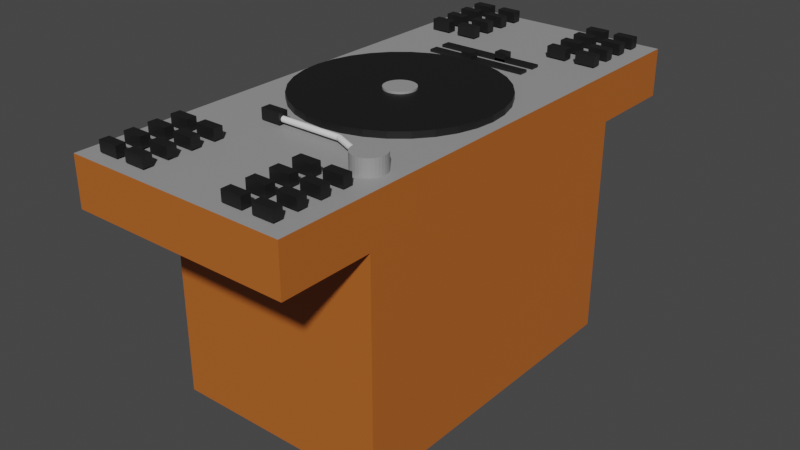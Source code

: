 # Source: DJ_Table.blend  (saved by Blender 3.1.7; exported with 4.5.12 LTS)
import bpy
from mathutils import Matrix  # noqa: F401  (used for matrix-valued properties, if any)

bpy.ops.wm.read_factory_settings(use_empty=True)
scene = bpy.context.scene
scene.name = 'Scene'

# ---- collections
col_collection = bpy.data.collections.new('Collection'); scene.collection.children.link(col_collection)

# ---- materials (node trees are filled in below, after node groups)
mat_material_001 = bpy.data.materials.new('Material.001')
mat_material_001.use_transparent_shadow = False
mat_material_002 = bpy.data.materials.new('Material.002')
mat_material_002.use_transparent_shadow = False
mat_material_004 = bpy.data.materials.new('Material.004')
mat_material_004.use_transparent_shadow = False
mat_material_003 = bpy.data.materials.new('Material.003')
mat_material_003.use_transparent_shadow = False
mat_material_005 = bpy.data.materials.new('Material.005')
mat_material_005.use_transparent_shadow = False

# ---- material node trees
mat_material_001.use_nodes = True; mat_material_001.node_tree.nodes.clear()
_N = mat_material_001.node_tree.nodes; _L = mat_material_001.node_tree.links
n0 = _N.new('ShaderNodeBsdfPrincipled'); n0.name = 'Principled BSDF'; n0.location = (10, 300)
n0.distribution = 'GGX'
n0.subsurface_method = 'RANDOM_WALK_SKIN'
n0.inputs[0].default_value = (0.4793, 0.1274, 0.01938, 1.0)
n0.inputs[3].default_value = 1.45
n0.inputs[27].default_value = (0.0, 0.0, 0.0, 1.0)
n0.inputs[28].default_value = 1.0
n1 = _N.new('ShaderNodeOutputMaterial'); n1.name = 'Material Output'; n1.location = (300, 300)
_L.new(n0.outputs[0], n1.inputs[0])
n1.is_active_output = True
mat_material_002.use_nodes = True; mat_material_002.node_tree.nodes.clear()
_N = mat_material_002.node_tree.nodes; _L = mat_material_002.node_tree.links
n0 = _N.new('ShaderNodeBsdfPrincipled'); n0.name = 'Principled BSDF'; n0.location = (10, 300)
n0.distribution = 'GGX'
n0.subsurface_method = 'RANDOM_WALK_SKIN'
n0.inputs[0].default_value = (0.3185, 0.3185, 0.3185, 1.0)
n0.inputs[3].default_value = 1.45
n0.inputs[27].default_value = (0.0, 0.0, 0.0, 1.0)
n0.inputs[28].default_value = 1.0
n1 = _N.new('ShaderNodeOutputMaterial'); n1.name = 'Material Output'; n1.location = (300, 300)
_L.new(n0.outputs[0], n1.inputs[0])
n1.is_active_output = True
mat_material_004.use_nodes = True; mat_material_004.node_tree.nodes.clear()
_N = mat_material_004.node_tree.nodes; _L = mat_material_004.node_tree.links
n0 = _N.new('ShaderNodeBsdfPrincipled'); n0.name = 'Principled BSDF'; n0.location = (10, 300)
n0.distribution = 'GGX'
n0.subsurface_method = 'RANDOM_WALK_SKIN'
n0.inputs[0].default_value = (0.007193, 0.007193, 0.007193, 1.0)
n0.inputs[3].default_value = 1.45
n0.inputs[27].default_value = (0.0, 0.0, 0.0, 1.0)
n0.inputs[28].default_value = 1.0
n1 = _N.new('ShaderNodeOutputMaterial'); n1.name = 'Material Output'; n1.location = (300, 300)
_L.new(n0.outputs[0], n1.inputs[0])
n1.is_active_output = True
mat_material_003.use_nodes = True; mat_material_003.node_tree.nodes.clear()
_N = mat_material_003.node_tree.nodes; _L = mat_material_003.node_tree.links
n0 = _N.new('ShaderNodeBsdfPrincipled'); n0.name = 'Principled BSDF'; n0.location = (10, 300)
n0.distribution = 'GGX'
n0.subsurface_method = 'RANDOM_WALK_SKIN'
n0.inputs[0].default_value = (0.3185, 0.3185, 0.3185, 1.0)
n0.inputs[3].default_value = 1.45
n0.inputs[27].default_value = (0.0, 0.0, 0.0, 1.0)
n0.inputs[28].default_value = 1.0
n1 = _N.new('ShaderNodeOutputMaterial'); n1.name = 'Material Output'; n1.location = (300, 300)
_L.new(n0.outputs[0], n1.inputs[0])
n1.is_active_output = True
mat_material_005.use_nodes = True; mat_material_005.node_tree.nodes.clear()
_N = mat_material_005.node_tree.nodes; _L = mat_material_005.node_tree.links
n0 = _N.new('ShaderNodeBsdfPrincipled'); n0.name = 'Principled BSDF'; n0.location = (10, 300)
n0.distribution = 'GGX'
n0.subsurface_method = 'RANDOM_WALK_SKIN'
n0.inputs[0].default_value = (0.009018, 0.009018, 0.009018, 1.0)
n0.inputs[3].default_value = 1.45
n0.inputs[27].default_value = (0.0, 0.0, 0.0, 1.0)
n0.inputs[28].default_value = 1.0
n1 = _N.new('ShaderNodeOutputMaterial'); n1.name = 'Material Output'; n1.location = (300, 300)
_L.new(n0.outputs[0], n1.inputs[0])
n1.is_active_output = True

# ---- world
world_world = bpy.data.worlds.new('World'); scene.world = world_world
world_world.use_nodes = True; world_world.node_tree.nodes.clear()
_N = world_world.node_tree.nodes; _L = world_world.node_tree.links
n0 = _N.new('ShaderNodeOutputWorld'); n0.name = 'World Output'; n0.location = (300, 300)
n1 = _N.new('ShaderNodeBackground'); n1.name = 'Background'; n1.location = (10, 300)
n1.inputs[0].default_value = (0.05088, 0.05088, 0.05088, 1.0)
_L.new(n1.outputs[0], n0.inputs[0])
n0.is_active_output = True
world_world.color = (0.05088, 0.05088, 0.05088)
world_world.use_sun_shadow = False
world_world.sun_shadow_jitter_overblur = 0.0

# ---- meshes
me_cube_001 = bpy.data.meshes.new('Cube.001')
me_cube_001.from_pydata([(-1.0, -1.0, -1.0), (-1.0, -1.0, 1.0), (-1.0, 1.0, -1.0), (-1.0, 1.0, 1.0), (1.0, -1.0, -1.0), (1.0, -1.0, 1.0), (1.0, 1.0, -1.0), (1.0, 1.0, 1.0), (-1.0, -1.544, 1.0), (-1.0, 1.544, 1.0), (1.0, 1.544, 1.0), (1.0, -1.544, 1.0), (-1.0, -1.544, 1.432), (-1.0, 1.544, 1.432), (1.0, 1.544, 1.432), (1.0, -1.544, 1.432)], [], [(0, 1, 3, 2), (2, 3, 7, 6), (6, 7, 5, 4), (4, 5, 1, 0), (2, 6, 4, 0), (3, 1, 8, 9), (10, 9, 13, 14), (1, 5, 11, 8), (7, 3, 9, 10), (5, 7, 10, 11), (14, 13, 12, 15), (11, 10, 14, 15), (9, 8, 12, 13), (8, 11, 15, 12)])
me_cube_001.polygons.foreach_set('material_index', [0, 0, 0, 0, 0, 0, 0, 0, 0, 0, 1, 0, 0, 0])
_uv = me_cube_001.uv_layers.new(name='UVMap')
_uv.uv.foreach_set('vector', [0.375, 0.0, 0.625, 0.0, 0.625, 0.25, 0.375, 0.25, 0.375, 0.25, 0.625, 0.25, 0.625, 0.5, 0.375, 0.5, 0.375, 0.5, 0.625, 0.5, 0.625, 0.75, 0.375, 0.75, 0.375, 0.75, 0.625, 0.75, 0.625, 1.0, 0.375, 1.0, 0.125, 0.5, 0.375, 0.5, 0.375, 0.75, 0.125, 0.75, 0.625, 0.25, 0.625, 0.0, 0.625, 0.0, 0.625, 0.25, 0.625, 0.5, 0.625, 0.25, 0.625, 0.25, 0.625, 0.5, 0.625, 1.0, 0.625, 0.75, 0.625, 0.75, 0.625, 1.0, 0.625, 0.5, 0.625, 0.25, 0.625, 0.25, 0.625, 0.5, 0.625, 0.75, 0.625, 0.5, 0.625, 0.5, 0.625, 0.75, 0.625, 0.5, 0.875, 0.5, 0.875, 0.75, 0.625, 0.75, 0.625, 0.75, 0.625, 0.5, 0.625, 0.5, 0.625, 0.75, 0.625, 0.25, 0.625, 0.0, 0.625, 0.0, 0.625, 0.25, 0.625, 1.0, 0.625, 0.75, 0.625, 0.75, 0.625, 1.0])
me_cube_001.materials.append(mat_material_001)
me_cube_001.materials.append(mat_material_002)
me_cube_001.use_remesh_fix_poles = True
me_cube_001.use_remesh_preserve_attributes = False
me_cube_001.update()
me_cylinder = bpy.data.meshes.new('Cylinder')
me_cylinder.from_pydata([(0.0, 1.0, -1.0), (0.0, 1.0, 1.0), (0.1951, 0.9808, -1.0), (0.1951, 0.9808, 1.0), (0.3827, 0.9239, -1.0), (0.3827, 0.9239, 1.0), (0.5556, 0.8315, -1.0), (0.5556, 0.8315, 1.0), (0.7071, 0.7071, -1.0), (0.7071, 0.7071, 1.0), (0.8315, 0.5556, -1.0), (0.8315, 0.5556, 1.0), (0.9239, 0.3827, -1.0), (0.9239, 0.3827, 1.0), (0.9808, 0.1951, -1.0), (0.9808, 0.1951, 1.0), (1.0, -4.371e-08, -1.0), (1.0, -4.371e-08, 1.0), (0.9808, -0.1951, -1.0), (0.9808, -0.1951, 1.0), (0.9239, -0.3827, -1.0), (0.9239, -0.3827, 1.0), (0.8315, -0.5556, -1.0), (0.8315, -0.5556, 1.0), (0.7071, -0.7071, -1.0), (0.7071, -0.7071, 1.0), (0.5556, -0.8315, -1.0), (0.5556, -0.8315, 1.0), (0.3827, -0.9239, -1.0), (0.3827, -0.9239, 1.0), (0.1951, -0.9808, -1.0), (0.1951, -0.9808, 1.0), (-8.742e-08, -1.0, -1.0), (-8.742e-08, -1.0, 1.0), (-0.1951, -0.9808, -1.0), (-0.1951, -0.9808, 1.0), (-0.3827, -0.9239, -1.0), (-0.3827, -0.9239, 1.0), (-0.5556, -0.8315, -1.0), (-0.5556, -0.8315, 1.0), (-0.7071, -0.7071, -1.0), (-0.7071, -0.7071, 1.0), (-0.8315, -0.5556, -1.0), (-0.8315, -0.5556, 1.0), (-0.9239, -0.3827, -1.0), (-0.9239, -0.3827, 1.0), (-0.9808, -0.1951, -1.0), (-0.9808, -0.1951, 1.0), (-1.0, 1.192e-08, -1.0), (-1.0, 1.192e-08, 1.0), (-0.9808, 0.1951, -1.0), (-0.9808, 0.1951, 1.0), (-0.9239, 0.3827, -1.0), (-0.9239, 0.3827, 1.0), (-0.8315, 0.5556, -1.0), (-0.8315, 0.5556, 1.0), (-0.7071, 0.7071, -1.0), (-0.7071, 0.7071, 1.0), (-0.5556, 0.8315, -1.0), (-0.5556, 0.8315, 1.0), (-0.3827, 0.9239, -1.0), (-0.3827, 0.9239, 1.0), (-0.1951, 0.9808, -1.0), (-0.1951, 0.9808, 1.0)], [], [(0, 1, 3, 2), (2, 3, 5, 4), (4, 5, 7, 6), (6, 7, 9, 8), (8, 9, 11, 10), (10, 11, 13, 12), (12, 13, 15, 14), (14, 15, 17, 16), (16, 17, 19, 18), (18, 19, 21, 20), (20, 21, 23, 22), (22, 23, 25, 24), (24, 25, 27, 26), (26, 27, 29, 28), (28, 29, 31, 30), (30, 31, 33, 32), (32, 33, 35, 34), (34, 35, 37, 36), (36, 37, 39, 38), (38, 39, 41, 40), (40, 41, 43, 42), (42, 43, 45, 44), (44, 45, 47, 46), (46, 47, 49, 48), (48, 49, 51, 50), (50, 51, 53, 52), (52, 53, 55, 54), (54, 55, 57, 56), (56, 57, 59, 58), (58, 59, 61, 60), (3, 1, 63, 61, 59, 57, 55, 53, 51, 49, 47, 45, 43, 41, 39, 37, 35, 33, 31, 29, 27, 25, 23, 21, 19, 17, 15, 13, 11, 9, 7, 5), (60, 61, 63, 62), (62, 63, 1, 0), (0, 2, 4, 6, 8, 10, 12, 14, 16, 18, 20, 22, 24, 26, 28, 30, 32, 34, 36, 38, 40, 42, 44, 46, 48, 50, 52, 54, 56, 58, 60, 62)])
_uv = me_cylinder.uv_layers.new(name='UVMap')
_uv.uv.foreach_set('vector', [1.0, 0.5, 1.0, 1.0, 0.9688, 1.0, 0.9688, 0.5, 0.9688, 0.5, 0.9688, 1.0, 0.9375, 1.0, 0.9375, 0.5, 0.9375, 0.5, 0.9375, 1.0, 0.9062, 1.0, 0.9062, 0.5, 0.9062, 0.5, 0.9062, 1.0, 0.875, 1.0, 0.875, 0.5, 0.875, 0.5, 0.875, 1.0, 0.8438, 1.0, 0.8438, 0.5, 0.8438, 0.5, 0.8438, 1.0, 0.8125, 1.0, 0.8125, 0.5, 0.8125, 0.5, 0.8125, 1.0, 0.7812, 1.0, 0.7812, 0.5, 0.7812, 0.5, 0.7812, 1.0, 0.75, 1.0, 0.75, 0.5, 0.75, 0.5, 0.75, 1.0, 0.7188, 1.0, 0.7188, 0.5, 0.7188, 0.5, 0.7188, 1.0, 0.6875, 1.0, 0.6875, 0.5, 0.6875, 0.5, 0.6875, 1.0, 0.6562, 1.0, 0.6562, 0.5, 0.6562, 0.5, 0.6562, 1.0, 0.625, 1.0, 0.625, 0.5, 0.625, 0.5, 0.625, 1.0, 0.5938, 1.0, 0.5938, 0.5, 0.5938, 0.5, 0.5938, 1.0, 0.5625, 1.0, 0.5625, 0.5, 0.5625, 0.5, 0.5625, 1.0, 0.5312, 1.0, 0.5312, 0.5, 0.5312, 0.5, 0.5312, 1.0, 0.5, 1.0, 0.5, 0.5, 0.5, 0.5, 0.5, 1.0, 0.4688, 1.0, 0.4688, 0.5, 0.4688, 0.5, 0.4688, 1.0, 0.4375, 1.0, 0.4375, 0.5, 0.4375, 0.5, 0.4375, 1.0, 0.4062, 1.0, 0.4062, 0.5, 0.4062, 0.5, 0.4062, 1.0, 0.375, 1.0, 0.375, 0.5, 0.375, 0.5, 0.375, 1.0, 0.3438, 1.0, 0.3438, 0.5, 0.3438, 0.5, 0.3438, 1.0, 0.3125, 1.0, 0.3125, 0.5, 0.3125, 0.5, 0.3125, 1.0, 0.2812, 1.0, 0.2812, 0.5, 0.2812, 0.5, 0.2812, 1.0, 0.25, 1.0, 0.25, 0.5, 0.25, 0.5, 0.25, 1.0, 0.2188, 1.0, 0.2188, 0.5, 0.2188, 0.5, 0.2188, 1.0, 0.1875, 1.0, 0.1875, 0.5, 0.1875, 0.5, 0.1875, 1.0, 0.1562, 1.0, 0.1562, 0.5, 0.1562, 0.5, 0.1562, 1.0, 0.125, 1.0, 0.125, 0.5, 0.125, 0.5, 0.125, 1.0, 0.09375, 1.0, 0.09375, 0.5, 0.09375, 0.5, 0.09375, 1.0, 0.0625, 1.0, 0.0625, 0.5, 0.2968, 0.4854, 0.25, 0.49, 0.2032, 0.4854, 0.1582, 0.4717, 0.1167, 0.4496, 0.08029, 0.4197, 0.05045, 0.3833, 0.02827, 0.3418, 0.01461, 0.2968, 0.01, 0.25, 0.01461, 0.2032, 0.02827, 0.1582, 0.05045, 0.1167, 0.08029, 0.08029, 0.1167, 0.05045, 0.1582, 0.02827, 0.2032, 0.01461, 0.25, 0.01, 0.2968, 0.01461, 0.3418, 0.02827, 0.3833, 0.05045, 0.4197, 0.08029, 0.4496, 0.1167, 0.4717, 0.1582, 0.4854, 0.2032, 0.49, 0.25, 0.4854, 0.2968, 0.4717, 0.3418, 0.4496, 0.3833, 0.4197, 0.4197, 0.3833, 0.4496, 0.3418, 0.4717, 0.0625, 0.5, 0.0625, 1.0, 0.03125, 1.0, 0.03125, 0.5, 0.03125, 0.5, 0.03125, 1.0, 0.0, 1.0, 0.0, 0.5, 0.75, 0.49, 0.7968, 0.4854, 0.8418, 0.4717, 0.8833, 0.4496, 0.9197, 0.4197, 0.9496, 0.3833, 0.9717, 0.3418, 0.9854, 0.2968, 0.99, 0.25, 0.9854, 0.2032, 0.9717, 0.1582, 0.9496, 0.1167, 0.9197, 0.08029, 0.8833, 0.05045, 0.8418, 0.02827, 0.7968, 0.01461, 0.75, 0.01, 0.7032, 0.01461, 0.6582, 0.02827, 0.6167, 0.05045, 0.5803, 0.08029, 0.5504, 0.1167, 0.5283, 0.1582, 0.5146, 0.2032, 0.51, 0.25, 0.5146, 0.2968, 0.5283, 0.3418, 0.5504, 0.3833, 0.5803, 0.4197, 0.6167, 0.4496, 0.6582, 0.4717, 0.7032, 0.4854])
me_cylinder.materials.append(mat_material_004)
me_cylinder.use_remesh_fix_poles = True
me_cylinder.use_remesh_preserve_attributes = False
me_cylinder.update()
me_cylinder_001 = bpy.data.meshes.new('Cylinder.001')
me_cylinder_001.from_pydata([(0.0, 1.0, -1.0), (0.0, 1.0, 0.6633), (0.1951, 0.9808, -1.0), (0.1951, 0.9808, 0.6633), (0.3827, 0.9239, -1.0), (0.3827, 0.9239, 0.6633), (0.5556, 0.8315, -1.0), (0.5556, 0.8315, 0.6633), (0.7071, 0.7071, -1.0), (0.7071, 0.7071, 0.6633), (0.8315, 0.5556, -1.0), (0.8315, 0.5556, 0.6633), (0.9239, 0.3827, -1.0), (0.9239, 0.3827, 0.6633), (0.9808, 0.1951, -1.0), (0.9808, 0.1951, 0.6633), (1.0, -4.371e-08, -1.0), (1.0, -4.371e-08, 0.6633), (0.9808, -0.1951, -1.0), (0.9808, -0.1951, 0.6633), (0.9239, -0.3827, -1.0), (0.9239, -0.3827, 0.6633), (0.8315, -0.5556, -1.0), (0.8315, -0.5556, 0.6633), (0.7071, -0.7071, -1.0), (0.7071, -0.7071, 0.6633), (0.5556, -0.8315, -1.0), (0.5556, -0.8315, 0.6633), (0.3827, -0.9239, -1.0), (0.3827, -0.9239, 0.6633), (0.1951, -0.9808, -1.0), (0.1951, -0.9808, 0.6633), (-8.742e-08, -1.0, -1.0), (-8.742e-08, -1.0, 0.6633), (-0.1951, -0.9808, -1.0), (-0.1951, -0.9808, 0.6633), (-0.3827, -0.9239, -1.0), (-0.3827, -0.9239, 0.6633), (-0.5556, -0.8315, -1.0), (-0.5556, -0.8315, 0.6633), (-0.7071, -0.7071, -1.0), (-0.7071, -0.7071, 0.6633), (-0.8315, -0.5556, -1.0), (-0.8315, -0.5556, 0.6633), (-0.9239, -0.3827, -1.0), (-0.9239, -0.3827, 0.6633), (-0.9808, -0.1951, -1.0), (-0.9808, -0.1951, 0.6633), (-1.0, 1.192e-08, -1.0), (-1.0, 1.192e-08, 0.6633), (-0.9808, 0.1951, -1.0), (-0.9808, 0.1951, 0.6633), (-0.9239, 0.3827, -1.0), (-0.9239, 0.3827, 0.6633), (-0.8315, 0.5556, -1.0), (-0.8315, 0.5556, 0.6633), (-0.7071, 0.7071, -1.0), (-0.7071, 0.7071, 0.6633), (-0.5556, 0.8315, -1.0), (-0.5556, 0.8315, 0.6633), (-0.3827, 0.9239, -1.0), (-0.3827, 0.9239, 0.6633), (-0.1951, 0.9808, -1.0), (-0.1951, 0.9808, 0.6633)], [], [(0, 1, 3, 2), (2, 3, 5, 4), (4, 5, 7, 6), (6, 7, 9, 8), (8, 9, 11, 10), (10, 11, 13, 12), (12, 13, 15, 14), (14, 15, 17, 16), (16, 17, 19, 18), (18, 19, 21, 20), (20, 21, 23, 22), (22, 23, 25, 24), (24, 25, 27, 26), (26, 27, 29, 28), (28, 29, 31, 30), (30, 31, 33, 32), (32, 33, 35, 34), (34, 35, 37, 36), (36, 37, 39, 38), (38, 39, 41, 40), (40, 41, 43, 42), (42, 43, 45, 44), (44, 45, 47, 46), (46, 47, 49, 48), (48, 49, 51, 50), (50, 51, 53, 52), (52, 53, 55, 54), (54, 55, 57, 56), (56, 57, 59, 58), (58, 59, 61, 60), (3, 1, 63, 61, 59, 57, 55, 53, 51, 49, 47, 45, 43, 41, 39, 37, 35, 33, 31, 29, 27, 25, 23, 21, 19, 17, 15, 13, 11, 9, 7, 5), (60, 61, 63, 62), (62, 63, 1, 0), (0, 2, 4, 6, 8, 10, 12, 14, 16, 18, 20, 22, 24, 26, 28, 30, 32, 34, 36, 38, 40, 42, 44, 46, 48, 50, 52, 54, 56, 58, 60, 62)])
_uv = me_cylinder_001.uv_layers.new(name='UVMap')
_uv.uv.foreach_set('vector', [1.0, 0.5, 1.0, 1.0, 0.9688, 1.0, 0.9688, 0.5, 0.9688, 0.5, 0.9688, 1.0, 0.9375, 1.0, 0.9375, 0.5, 0.9375, 0.5, 0.9375, 1.0, 0.9062, 1.0, 0.9062, 0.5, 0.9062, 0.5, 0.9062, 1.0, 0.875, 1.0, 0.875, 0.5, 0.875, 0.5, 0.875, 1.0, 0.8438, 1.0, 0.8438, 0.5, 0.8438, 0.5, 0.8438, 1.0, 0.8125, 1.0, 0.8125, 0.5, 0.8125, 0.5, 0.8125, 1.0, 0.7812, 1.0, 0.7812, 0.5, 0.7812, 0.5, 0.7812, 1.0, 0.75, 1.0, 0.75, 0.5, 0.75, 0.5, 0.75, 1.0, 0.7188, 1.0, 0.7188, 0.5, 0.7188, 0.5, 0.7188, 1.0, 0.6875, 1.0, 0.6875, 0.5, 0.6875, 0.5, 0.6875, 1.0, 0.6562, 1.0, 0.6562, 0.5, 0.6562, 0.5, 0.6562, 1.0, 0.625, 1.0, 0.625, 0.5, 0.625, 0.5, 0.625, 1.0, 0.5938, 1.0, 0.5938, 0.5, 0.5938, 0.5, 0.5938, 1.0, 0.5625, 1.0, 0.5625, 0.5, 0.5625, 0.5, 0.5625, 1.0, 0.5312, 1.0, 0.5312, 0.5, 0.5312, 0.5, 0.5312, 1.0, 0.5, 1.0, 0.5, 0.5, 0.5, 0.5, 0.5, 1.0, 0.4688, 1.0, 0.4688, 0.5, 0.4688, 0.5, 0.4688, 1.0, 0.4375, 1.0, 0.4375, 0.5, 0.4375, 0.5, 0.4375, 1.0, 0.4062, 1.0, 0.4062, 0.5, 0.4062, 0.5, 0.4062, 1.0, 0.375, 1.0, 0.375, 0.5, 0.375, 0.5, 0.375, 1.0, 0.3438, 1.0, 0.3438, 0.5, 0.3438, 0.5, 0.3438, 1.0, 0.3125, 1.0, 0.3125, 0.5, 0.3125, 0.5, 0.3125, 1.0, 0.2812, 1.0, 0.2812, 0.5, 0.2812, 0.5, 0.2812, 1.0, 0.25, 1.0, 0.25, 0.5, 0.25, 0.5, 0.25, 1.0, 0.2188, 1.0, 0.2188, 0.5, 0.2188, 0.5, 0.2188, 1.0, 0.1875, 1.0, 0.1875, 0.5, 0.1875, 0.5, 0.1875, 1.0, 0.1562, 1.0, 0.1562, 0.5, 0.1562, 0.5, 0.1562, 1.0, 0.125, 1.0, 0.125, 0.5, 0.125, 0.5, 0.125, 1.0, 0.09375, 1.0, 0.09375, 0.5, 0.09375, 0.5, 0.09375, 1.0, 0.0625, 1.0, 0.0625, 0.5, 0.2968, 0.4854, 0.25, 0.49, 0.2032, 0.4854, 0.1582, 0.4717, 0.1167, 0.4496, 0.08029, 0.4197, 0.05045, 0.3833, 0.02827, 0.3418, 0.01461, 0.2968, 0.01, 0.25, 0.01461, 0.2032, 0.02827, 0.1582, 0.05045, 0.1167, 0.08029, 0.08029, 0.1167, 0.05045, 0.1582, 0.02827, 0.2032, 0.01461, 0.25, 0.01, 0.2968, 0.01461, 0.3418, 0.02827, 0.3833, 0.05045, 0.4197, 0.08029, 0.4496, 0.1167, 0.4717, 0.1582, 0.4854, 0.2032, 0.49, 0.25, 0.4854, 0.2968, 0.4717, 0.3418, 0.4496, 0.3833, 0.4197, 0.4197, 0.3833, 0.4496, 0.3418, 0.4717, 0.0625, 0.5, 0.0625, 1.0, 0.03125, 1.0, 0.03125, 0.5, 0.03125, 0.5, 0.03125, 1.0, 0.0, 1.0, 0.0, 0.5, 0.75, 0.49, 0.7968, 0.4854, 0.8418, 0.4717, 0.8833, 0.4496, 0.9197, 0.4197, 0.9496, 0.3833, 0.9717, 0.3418, 0.9854, 0.2968, 0.99, 0.25, 0.9854, 0.2032, 0.9717, 0.1582, 0.9496, 0.1167, 0.9197, 0.08029, 0.8833, 0.05045, 0.8418, 0.02827, 0.7968, 0.01461, 0.75, 0.01, 0.7032, 0.01461, 0.6582, 0.02827, 0.6167, 0.05045, 0.5803, 0.08029, 0.5504, 0.1167, 0.5283, 0.1582, 0.5146, 0.2032, 0.51, 0.25, 0.5146, 0.2968, 0.5283, 0.3418, 0.5504, 0.3833, 0.5803, 0.4197, 0.6167, 0.4496, 0.6582, 0.4717, 0.7032, 0.4854])
me_cylinder_001.materials.append(mat_material_003)
me_cylinder_001.use_remesh_fix_poles = True
me_cylinder_001.use_remesh_preserve_attributes = False
me_cylinder_001.update()
me_cube_002 = bpy.data.meshes.new('Cube.002')
me_cube_002.from_pydata([(-1.0, -1.0, -1.0), (-1.0, -1.0, 1.0), (-1.0, 1.0, -1.0), (-1.0, 1.0, 1.0), (1.0, -1.0, -1.0), (1.0, -1.0, 1.0), (1.0, 1.0, -1.0), (1.0, 1.0, 1.0)], [], [(0, 1, 3, 2), (2, 3, 7, 6), (6, 7, 5, 4), (4, 5, 1, 0), (2, 6, 4, 0), (7, 3, 1, 5)])
_uv = me_cube_002.uv_layers.new(name='UVMap')
_uv.uv.foreach_set('vector', [0.375, 0.0, 0.625, 0.0, 0.625, 0.25, 0.375, 0.25, 0.375, 0.25, 0.625, 0.25, 0.625, 0.5, 0.375, 0.5, 0.375, 0.5, 0.625, 0.5, 0.625, 0.75, 0.375, 0.75, 0.375, 0.75, 0.625, 0.75, 0.625, 1.0, 0.375, 1.0, 0.125, 0.5, 0.375, 0.5, 0.375, 0.75, 0.125, 0.75, 0.625, 0.5, 0.875, 0.5, 0.875, 0.75, 0.625, 0.75])
me_cube_002.materials.append(mat_material_005)
me_cube_002.use_remesh_fix_poles = True
me_cube_002.use_remesh_preserve_attributes = False
me_cube_002.update()
me_cylinder_002 = bpy.data.meshes.new('Cylinder.002')
me_cylinder_002.from_pydata([(2.392e-06, 1.0, -13.29), (0.1951, 0.9808, -13.29), (0.3827, 0.9239, -13.29), (0.5556, 0.8315, -13.29), (0.7071, 0.7071, -13.29), (0.8315, 0.5556, -13.29), (0.9239, 0.3827, -13.29), (0.9808, 0.1951, -13.29), (1.0, 1.607e-06, -13.29), (0.9808, -0.1951, -13.29), (0.9239, -0.3827, -13.29), (0.8315, -0.5556, -13.29), (0.7071, -0.7071, -13.29), (0.5556, -0.8315, -13.29), (0.3827, -0.9239, -13.29), (0.1951, -0.9808, -13.29), (2.305e-06, -1.0, -13.29), (-0.1951, -0.9808, -13.29), (-0.3827, -0.9239, -13.29), (-0.5556, -0.8315, -13.29), (-0.7071, -0.7071, -13.29), (-0.8315, -0.5556, -13.29), (-0.9239, -0.3827, -13.29), (-0.9808, -0.1951, -13.29), (-1.0, 1.663e-06, -13.29), (-0.9808, 0.1951, -13.29), (-0.9239, 0.3827, -13.29), (-0.8315, 0.5556, -13.29), (-0.7071, 0.7071, -13.29), (-0.5556, 0.8315, -13.29), (-0.3827, 0.9239, -13.29), (-0.1951, 0.9808, -13.29), (1.155e-06, 0.9161, -39.0), (0.1951, 0.8985, -38.99), (0.3827, 0.8464, -38.97), (0.5556, 0.7617, -38.93), (0.7071, 0.6478, -38.88), (0.8315, 0.509, -38.82), (0.9239, 0.3506, -38.75), (0.9808, 0.1787, -38.67), (1.0, 1.411e-06, -38.6), (0.9808, -0.1787, -38.52), (0.9239, -0.3506, -38.44), (0.8315, -0.509, -38.37), (0.7071, -0.6478, -38.31), (0.5556, -0.7617, -38.26), (0.3827, -0.8464, -38.23), (0.1951, -0.8985, -38.2), (9.114e-07, -0.9161, -38.2), (-0.1951, -0.8985, -38.2), (-0.3827, -0.8464, -38.23), (-0.5556, -0.7617, -38.26), (-0.7071, -0.6478, -38.31), (-0.8315, -0.509, -38.37), (-0.9239, -0.3506, -38.44), (-0.9808, -0.1787, -38.52), (-1.0, 1.618e-06, -38.6), (-0.9808, 0.1787, -38.67), (-0.9239, 0.3506, -38.75), (-0.8315, 0.509, -38.82), (-0.7071, 0.6478, -38.88), (-0.5556, 0.7617, -38.93), (-0.3827, 0.8464, -38.97), (-0.1951, 0.8985, -38.99), (-1.998e-05, -5.246, -53.08), (0.1951, -5.264, -53.07), (0.3827, -5.316, -53.05), (0.5556, -5.401, -53.01), (0.7071, -5.515, -52.96), (0.8314, -5.654, -52.9), (0.9239, -5.812, -52.83), (0.9808, -5.984, -52.76), (1.0, -6.163, -52.68), (0.9808, -6.341, -52.6), (0.9239, -6.513, -52.53), (0.8314, -6.672, -52.46), (0.7071, -6.81, -52.4), (0.5556, -6.924, -52.35), (0.3827, -7.009, -52.31), (0.1951, -7.061, -52.29), (-2.022e-05, -7.079, -52.28), (-0.1951, -7.061, -52.29), (-0.3827, -7.009, -52.31), (-0.5556, -6.924, -52.35), (-0.7071, -6.81, -52.4), (-0.8315, -6.672, -52.46), (-0.9239, -6.513, -52.53), (-0.9808, -6.341, -52.6), (-1.0, -6.163, -52.68), (-0.9808, -5.984, -52.76), (-0.9239, -5.812, -52.83), (-0.8315, -5.654, -52.9), (-0.7071, -5.515, -52.96), (-0.5556, -5.401, -53.01), (-0.3827, -5.316, -53.05), (-0.1951, -5.264, -53.07)], [], [(0, 31, 30, 29, 28, 27, 26, 25, 24, 23, 22, 21, 20, 19, 18, 17, 16, 15, 14, 13, 12, 11, 10, 9, 8, 7, 6, 5, 4, 3, 2, 1), (9, 10, 42, 41), (58, 59, 91, 90), (18, 19, 51, 50), (27, 28, 60, 59), (5, 6, 38, 37), (14, 15, 47, 46), (23, 24, 56, 55), (1, 2, 34, 33), (10, 11, 43, 42), (19, 20, 52, 51), (28, 29, 61, 60), (6, 7, 39, 38), (15, 16, 48, 47), (24, 25, 57, 56), (2, 3, 35, 34), (11, 12, 44, 43), (20, 21, 53, 52), (29, 30, 62, 61), (7, 8, 40, 39), (16, 17, 49, 48), (25, 26, 58, 57), (3, 4, 36, 35), (12, 13, 45, 44), (21, 22, 54, 53), (30, 31, 63, 62), (8, 9, 41, 40), (17, 18, 50, 49), (26, 27, 59, 58), (4, 5, 37, 36), (13, 14, 46, 45), (22, 23, 55, 54), (0, 1, 33, 32), (31, 0, 32, 63), (64, 65, 66, 67, 68, 69, 70, 71, 72, 73, 74, 75, 76, 77, 78, 79, 80, 81, 82, 83, 84, 85, 86, 87, 88, 89, 90, 91, 92, 93, 94, 95), (45, 46, 78, 77), (32, 33, 65, 64), (59, 60, 92, 91), (46, 47, 79, 78), (33, 34, 66, 65), (60, 61, 93, 92), (47, 48, 80, 79), (34, 35, 67, 66), (61, 62, 94, 93), (48, 49, 81, 80), (35, 36, 68, 67), (62, 63, 95, 94), (49, 50, 82, 81), (36, 37, 69, 68), (63, 32, 64, 95), (50, 51, 83, 82), (37, 38, 70, 69), (51, 52, 84, 83), (38, 39, 71, 70), (52, 53, 85, 84), (39, 40, 72, 71), (53, 54, 86, 85), (40, 41, 73, 72), (54, 55, 87, 86), (41, 42, 74, 73), (55, 56, 88, 87), (42, 43, 75, 74), (56, 57, 89, 88), (43, 44, 76, 75), (57, 58, 90, 89), (44, 45, 77, 76)])
_uv = me_cylinder_002.uv_layers.new(name='UVMap')
_uv.uv.foreach_set('vector', [0.0, 0.5, 0.03125, 0.5, 0.0625, 0.5, 0.09375, 0.5, 0.125, 0.5, 0.1562, 0.5, 0.1875, 0.5, 0.2188, 0.5, 0.25, 0.5, 0.2812, 0.5, 0.3125, 0.5, 0.3438, 0.5, 0.375, 0.5, 0.4062, 0.5, 0.4375, 0.5, 0.4688, 0.5, 0.5, 0.5, 0.5312, 0.5, 0.5625, 0.5, 0.5938, 0.5, 0.625, 0.5, 0.6562, 0.5, 0.6875, 0.5, 0.7188, 0.5, 0.75, 0.5, 0.7812, 0.5, 0.8125, 0.5, 0.8438, 0.5, 0.875, 0.5, 0.9062, 0.5, 0.9375, 0.5, 0.9688, 0.5, 0.7188, 0.5, 0.6875, 0.5, 0.6875, 0.5, 0.7188, 0.5, 0.1875, 0.5, 0.1562, 0.5, 0.1562, 0.5, 0.1875, 0.5, 0.4375, 0.5, 0.4062, 0.5, 0.4062, 0.5, 0.4375, 0.5, 0.1562, 0.5, 0.125, 0.5, 0.125, 0.5, 0.1562, 0.5, 0.8438, 0.5, 0.8125, 0.5, 0.8125, 0.5, 0.8438, 0.5, 0.5625, 0.5, 0.5312, 0.5, 0.5312, 0.5, 0.5625, 0.5, 0.2812, 0.5, 0.25, 0.5, 0.25, 0.5, 0.2812, 0.5, 0.9688, 0.5, 0.9375, 0.5, 0.9375, 0.5, 0.9688, 0.5, 0.6875, 0.5, 0.6562, 0.5, 0.6562, 0.5, 0.6875, 0.5, 0.4062, 0.5, 0.375, 0.5, 0.375, 0.5, 0.4062, 0.5, 0.125, 0.5, 0.09375, 0.5, 0.09375, 0.5, 0.125, 0.5, 0.8125, 0.5, 0.7812, 0.5, 0.7812, 0.5, 0.8125, 0.5, 0.5312, 0.5, 0.5, 0.5, 0.5, 0.5, 0.5312, 0.5, 0.25, 0.5, 0.2188, 0.5, 0.2188, 0.5, 0.25, 0.5, 0.9375, 0.5, 0.9062, 0.5, 0.9062, 0.5, 0.9375, 0.5, 0.6562, 0.5, 0.625, 0.5, 0.625, 0.5, 0.6562, 0.5, 0.375, 0.5, 0.3438, 0.5, 0.3438, 0.5, 0.375, 0.5, 0.09375, 0.5, 0.0625, 0.5, 0.0625, 0.5, 0.09375, 0.5, 0.7812, 0.5, 0.75, 0.5, 0.75, 0.5, 0.7812, 0.5, 0.5, 0.5, 0.4688, 0.5, 0.4688, 0.5, 0.5, 0.5, 0.2188, 0.5, 0.1875, 0.5, 0.1875, 0.5, 0.2188, 0.5, 0.9062, 0.5, 0.875, 0.5, 0.875, 0.5, 0.9062, 0.5, 0.625, 0.5, 0.5938, 0.5, 0.5938, 0.5, 0.625, 0.5, 0.3438, 0.5, 0.3125, 0.5, 0.3125, 0.5, 0.3438, 0.5, 0.0625, 0.5, 0.03125, 0.5, 0.03125, 0.5, 0.0625, 0.5, 0.75, 0.5, 0.7188, 0.5, 0.7188, 0.5, 0.75, 0.5, 0.4688, 0.5, 0.4375, 0.5, 0.4375, 0.5, 0.4688, 0.5, 0.1875, 0.5, 0.1562, 0.5, 0.1562, 0.5, 0.1875, 0.5, 0.875, 0.5, 0.8438, 0.5, 0.8438, 0.5, 0.875, 0.5, 0.5938, 0.5, 0.5625, 0.5, 0.5625, 0.5, 0.5938, 0.5, 0.3125, 0.5, 0.2812, 0.5, 0.2812, 0.5, 0.3125, 0.5, 1.0, 0.5, 0.9688, 0.5, 0.9688, 0.5, 1.0, 0.5, 0.03125, 0.5, 0.0, 0.5, 0.0, 0.5, 0.03125, 0.5, 0.75, 0.49, 0.7968, 0.4854, 0.8418, 0.4717, 0.8833, 0.4496, 0.9197, 0.4197, 0.9496, 0.3833, 0.9717, 0.3418, 0.9854, 0.2968, 0.99, 0.25, 0.9854, 0.2032, 0.9717, 0.1582, 0.9496, 0.1167, 0.9197, 0.08029, 0.8833, 0.05045, 0.8418, 0.02827, 0.7968, 0.01461, 0.75, 0.01, 0.7032, 0.01461, 0.6582, 0.02827, 0.6167, 0.05045, 0.5803, 0.08029, 0.5504, 0.1167, 0.5283, 0.1582, 0.5146, 0.2032, 0.51, 0.25, 0.5146, 0.2968, 0.5283, 0.3418, 0.5504, 0.3833, 0.5803, 0.4197, 0.6167, 0.4496, 0.6582, 0.4717, 0.7032, 0.4854, 0.5938, 0.5, 0.5625, 0.5, 0.5625, 0.5, 0.5938, 0.5, 1.0, 0.5, 0.9688, 0.5, 0.9688, 0.5, 1.0, 0.5, 0.1562, 0.5, 0.125, 0.5, 0.125, 0.5, 0.1562, 0.5, 0.5625, 0.5, 0.5312, 0.5, 0.5312, 0.5, 0.5625, 0.5, 0.9688, 0.5, 0.9375, 0.5, 0.9375, 0.5, 0.9688, 0.5, 0.125, 0.5, 0.09375, 0.5, 0.09375, 0.5, 0.125, 0.5, 0.5312, 0.5, 0.5, 0.5, 0.5, 0.5, 0.5312, 0.5, 0.9375, 0.5, 0.9062, 0.5, 0.9062, 0.5, 0.9375, 0.5, 0.09375, 0.5, 0.0625, 0.5, 0.0625, 0.5, 0.09375, 0.5, 0.5, 0.5, 0.4688, 0.5, 0.4688, 0.5, 0.5, 0.5, 0.9062, 0.5, 0.875, 0.5, 0.875, 0.5, 0.9062, 0.5, 0.0625, 0.5, 0.03125, 0.5, 0.03125, 0.5, 0.0625, 0.5, 0.4688, 0.5, 0.4375, 0.5, 0.4375, 0.5, 0.4688, 0.5, 0.875, 0.5, 0.8438, 0.5, 0.8438, 0.5, 0.875, 0.5, 0.03125, 0.5, 0.0, 0.5, 0.0, 0.5, 0.03125, 0.5, 0.4375, 0.5, 0.4062, 0.5, 0.4062, 0.5, 0.4375, 0.5, 0.8438, 0.5, 0.8125, 0.5, 0.8125, 0.5, 0.8438, 0.5, 0.4062, 0.5, 0.375, 0.5, 0.375, 0.5, 0.4062, 0.5, 0.8125, 0.5, 0.7812, 0.5, 0.7812, 0.5, 0.8125, 0.5, 0.375, 0.5, 0.3438, 0.5, 0.3438, 0.5, 0.375, 0.5, 0.7812, 0.5, 0.75, 0.5, 0.75, 0.5, 0.7812, 0.5, 0.3438, 0.5, 0.3125, 0.5, 0.3125, 0.5, 0.3438, 0.5, 0.75, 0.5, 0.7188, 0.5, 0.7188, 0.5, 0.75, 0.5, 0.3125, 0.5, 0.2812, 0.5, 0.2812, 0.5, 0.3125, 0.5, 0.7188, 0.5, 0.6875, 0.5, 0.6875, 0.5, 0.7188, 0.5, 0.2812, 0.5, 0.25, 0.5, 0.25, 0.5, 0.2812, 0.5, 0.6875, 0.5, 0.6562, 0.5, 0.6562, 0.5, 0.6875, 0.5, 0.25, 0.5, 0.2188, 0.5, 0.2188, 0.5, 0.25, 0.5, 0.6562, 0.5, 0.625, 0.5, 0.625, 0.5, 0.6562, 0.5, 0.2188, 0.5, 0.1875, 0.5, 0.1875, 0.5, 0.2188, 0.5, 0.625, 0.5, 0.5938, 0.5, 0.5938, 0.5, 0.625, 0.5])
me_cylinder_002.use_remesh_fix_poles = True
me_cylinder_002.use_remesh_preserve_attributes = False
me_cylinder_002.update()
me_cylinder_003 = bpy.data.meshes.new('Cylinder.003')
me_cylinder_003.from_pydata([(0.0, 1.0, -1.0), (0.0, 1.0, 0.6633), (0.1951, 0.9808, -1.0), (0.1951, 0.9808, 0.6633), (0.3827, 0.9239, -1.0), (0.3827, 0.9239, 0.6633), (0.5556, 0.8315, -1.0), (0.5556, 0.8315, 0.6633), (0.7071, 0.7071, -1.0), (0.7071, 0.7071, 0.6633), (0.8315, 0.5556, -1.0), (0.8315, 0.5556, 0.6633), (0.9239, 0.3827, -1.0), (0.9239, 0.3827, 0.6633), (0.9808, 0.1951, -1.0), (0.9808, 0.1951, 0.6633), (1.0, -4.371e-08, -1.0), (1.0, -4.371e-08, 0.6633), (0.9808, -0.1951, -1.0), (0.9808, -0.1951, 0.6633), (0.9239, -0.3827, -1.0), (0.9239, -0.3827, 0.6633), (0.8315, -0.5556, -1.0), (0.8315, -0.5556, 0.6633), (0.7071, -0.7071, -1.0), (0.7071, -0.7071, 0.6633), (0.5556, -0.8315, -1.0), (0.5556, -0.8315, 0.6633), (0.3827, -0.9239, -1.0), (0.3827, -0.9239, 0.6633), (0.1951, -0.9808, -1.0), (0.1951, -0.9808, 0.6633), (-8.742e-08, -1.0, -1.0), (-8.742e-08, -1.0, 0.6633), (-0.1951, -0.9808, -1.0), (-0.1951, -0.9808, 0.6633), (-0.3827, -0.9239, -1.0), (-0.3827, -0.9239, 0.6633), (-0.5556, -0.8315, -1.0), (-0.5556, -0.8315, 0.6633), (-0.7071, -0.7071, -1.0), (-0.7071, -0.7071, 0.6633), (-0.8315, -0.5556, -1.0), (-0.8315, -0.5556, 0.6633), (-0.9239, -0.3827, -1.0), (-0.9239, -0.3827, 0.6633), (-0.9808, -0.1951, -1.0), (-0.9808, -0.1951, 0.6633), (-1.0, 1.192e-08, -1.0), (-1.0, 1.192e-08, 0.6633), (-0.9808, 0.1951, -1.0), (-0.9808, 0.1951, 0.6633), (-0.9239, 0.3827, -1.0), (-0.9239, 0.3827, 0.6633), (-0.8315, 0.5556, -1.0), (-0.8315, 0.5556, 0.6633), (-0.7071, 0.7071, -1.0), (-0.7071, 0.7071, 0.6633), (-0.5556, 0.8315, -1.0), (-0.5556, 0.8315, 0.6633), (-0.3827, 0.9239, -1.0), (-0.3827, 0.9239, 0.6633), (-0.1951, 0.9808, -1.0), (-0.1951, 0.9808, 0.6633)], [], [(0, 1, 3, 2), (2, 3, 5, 4), (4, 5, 7, 6), (6, 7, 9, 8), (8, 9, 11, 10), (10, 11, 13, 12), (12, 13, 15, 14), (14, 15, 17, 16), (16, 17, 19, 18), (18, 19, 21, 20), (20, 21, 23, 22), (22, 23, 25, 24), (24, 25, 27, 26), (26, 27, 29, 28), (28, 29, 31, 30), (30, 31, 33, 32), (32, 33, 35, 34), (34, 35, 37, 36), (36, 37, 39, 38), (38, 39, 41, 40), (40, 41, 43, 42), (42, 43, 45, 44), (44, 45, 47, 46), (46, 47, 49, 48), (48, 49, 51, 50), (50, 51, 53, 52), (52, 53, 55, 54), (54, 55, 57, 56), (56, 57, 59, 58), (58, 59, 61, 60), (3, 1, 63, 61, 59, 57, 55, 53, 51, 49, 47, 45, 43, 41, 39, 37, 35, 33, 31, 29, 27, 25, 23, 21, 19, 17, 15, 13, 11, 9, 7, 5), (60, 61, 63, 62), (62, 63, 1, 0), (0, 2, 4, 6, 8, 10, 12, 14, 16, 18, 20, 22, 24, 26, 28, 30, 32, 34, 36, 38, 40, 42, 44, 46, 48, 50, 52, 54, 56, 58, 60, 62)])
_uv = me_cylinder_003.uv_layers.new(name='UVMap')
_uv.uv.foreach_set('vector', [1.0, 0.5, 1.0, 1.0, 0.9688, 1.0, 0.9688, 0.5, 0.9688, 0.5, 0.9688, 1.0, 0.9375, 1.0, 0.9375, 0.5, 0.9375, 0.5, 0.9375, 1.0, 0.9062, 1.0, 0.9062, 0.5, 0.9062, 0.5, 0.9062, 1.0, 0.875, 1.0, 0.875, 0.5, 0.875, 0.5, 0.875, 1.0, 0.8438, 1.0, 0.8438, 0.5, 0.8438, 0.5, 0.8438, 1.0, 0.8125, 1.0, 0.8125, 0.5, 0.8125, 0.5, 0.8125, 1.0, 0.7812, 1.0, 0.7812, 0.5, 0.7812, 0.5, 0.7812, 1.0, 0.75, 1.0, 0.75, 0.5, 0.75, 0.5, 0.75, 1.0, 0.7188, 1.0, 0.7188, 0.5, 0.7188, 0.5, 0.7188, 1.0, 0.6875, 1.0, 0.6875, 0.5, 0.6875, 0.5, 0.6875, 1.0, 0.6562, 1.0, 0.6562, 0.5, 0.6562, 0.5, 0.6562, 1.0, 0.625, 1.0, 0.625, 0.5, 0.625, 0.5, 0.625, 1.0, 0.5938, 1.0, 0.5938, 0.5, 0.5938, 0.5, 0.5938, 1.0, 0.5625, 1.0, 0.5625, 0.5, 0.5625, 0.5, 0.5625, 1.0, 0.5312, 1.0, 0.5312, 0.5, 0.5312, 0.5, 0.5312, 1.0, 0.5, 1.0, 0.5, 0.5, 0.5, 0.5, 0.5, 1.0, 0.4688, 1.0, 0.4688, 0.5, 0.4688, 0.5, 0.4688, 1.0, 0.4375, 1.0, 0.4375, 0.5, 0.4375, 0.5, 0.4375, 1.0, 0.4062, 1.0, 0.4062, 0.5, 0.4062, 0.5, 0.4062, 1.0, 0.375, 1.0, 0.375, 0.5, 0.375, 0.5, 0.375, 1.0, 0.3438, 1.0, 0.3438, 0.5, 0.3438, 0.5, 0.3438, 1.0, 0.3125, 1.0, 0.3125, 0.5, 0.3125, 0.5, 0.3125, 1.0, 0.2812, 1.0, 0.2812, 0.5, 0.2812, 0.5, 0.2812, 1.0, 0.25, 1.0, 0.25, 0.5, 0.25, 0.5, 0.25, 1.0, 0.2188, 1.0, 0.2188, 0.5, 0.2188, 0.5, 0.2188, 1.0, 0.1875, 1.0, 0.1875, 0.5, 0.1875, 0.5, 0.1875, 1.0, 0.1562, 1.0, 0.1562, 0.5, 0.1562, 0.5, 0.1562, 1.0, 0.125, 1.0, 0.125, 0.5, 0.125, 0.5, 0.125, 1.0, 0.09375, 1.0, 0.09375, 0.5, 0.09375, 0.5, 0.09375, 1.0, 0.0625, 1.0, 0.0625, 0.5, 0.2968, 0.4854, 0.25, 0.49, 0.2032, 0.4854, 0.1582, 0.4717, 0.1167, 0.4496, 0.08029, 0.4197, 0.05045, 0.3833, 0.02827, 0.3418, 0.01461, 0.2968, 0.01, 0.25, 0.01461, 0.2032, 0.02827, 0.1582, 0.05045, 0.1167, 0.08029, 0.08029, 0.1167, 0.05045, 0.1582, 0.02827, 0.2032, 0.01461, 0.25, 0.01, 0.2968, 0.01461, 0.3418, 0.02827, 0.3833, 0.05045, 0.4197, 0.08029, 0.4496, 0.1167, 0.4717, 0.1582, 0.4854, 0.2032, 0.49, 0.25, 0.4854, 0.2968, 0.4717, 0.3418, 0.4496, 0.3833, 0.4197, 0.4197, 0.3833, 0.4496, 0.3418, 0.4717, 0.0625, 0.5, 0.0625, 1.0, 0.03125, 1.0, 0.03125, 0.5, 0.03125, 0.5, 0.03125, 1.0, 0.0, 1.0, 0.0, 0.5, 0.75, 0.49, 0.7968, 0.4854, 0.8418, 0.4717, 0.8833, 0.4496, 0.9197, 0.4197, 0.9496, 0.3833, 0.9717, 0.3418, 0.9854, 0.2968, 0.99, 0.25, 0.9854, 0.2032, 0.9717, 0.1582, 0.9496, 0.1167, 0.9197, 0.08029, 0.8833, 0.05045, 0.8418, 0.02827, 0.7968, 0.01461, 0.75, 0.01, 0.7032, 0.01461, 0.6582, 0.02827, 0.6167, 0.05045, 0.5803, 0.08029, 0.5504, 0.1167, 0.5283, 0.1582, 0.5146, 0.2032, 0.51, 0.25, 0.5146, 0.2968, 0.5283, 0.3418, 0.5504, 0.3833, 0.5803, 0.4197, 0.6167, 0.4496, 0.6582, 0.4717, 0.7032, 0.4854])
me_cylinder_003.materials.append(mat_material_003)
me_cylinder_003.use_remesh_fix_poles = True
me_cylinder_003.use_remesh_preserve_attributes = False
me_cylinder_003.update()
me_cube_003 = bpy.data.meshes.new('Cube.003')
me_cube_003.from_pydata([(-1.0, -1.0, -1.0), (-1.0, -1.0, 1.0), (-1.0, 1.0, -1.0), (-1.0, 1.0, 1.0), (1.0, -1.0, -1.0), (1.0, -1.0, 1.0), (1.0, 1.0, -1.0), (1.0, 1.0, 1.0)], [], [(0, 1, 3, 2), (2, 3, 7, 6), (6, 7, 5, 4), (4, 5, 1, 0), (2, 6, 4, 0), (7, 3, 1, 5)])
_uv = me_cube_003.uv_layers.new(name='UVMap')
_uv.uv.foreach_set('vector', [0.375, 0.0, 0.625, 0.0, 0.625, 0.25, 0.375, 0.25, 0.375, 0.25, 0.625, 0.25, 0.625, 0.5, 0.375, 0.5, 0.375, 0.5, 0.625, 0.5, 0.625, 0.75, 0.375, 0.75, 0.375, 0.75, 0.625, 0.75, 0.625, 1.0, 0.375, 1.0, 0.125, 0.5, 0.375, 0.5, 0.375, 0.75, 0.125, 0.75, 0.625, 0.5, 0.875, 0.5, 0.875, 0.75, 0.625, 0.75])
me_cube_003.materials.append(mat_material_005)
me_cube_003.use_remesh_fix_poles = True
me_cube_003.use_remesh_preserve_attributes = False
me_cube_003.update()
me_cube_004 = bpy.data.meshes.new('Cube.004')
me_cube_004.from_pydata([(-1.0, -1.0, -1.0), (-1.0, -1.0, 1.0), (-1.0, 1.0, -1.0), (-1.0, 1.0, 1.0), (1.0, -1.0, -1.0), (1.0, -1.0, 1.0), (1.0, 1.0, -1.0), (1.0, 1.0, 1.0)], [], [(0, 1, 3, 2), (2, 3, 7, 6), (6, 7, 5, 4), (4, 5, 1, 0), (2, 6, 4, 0), (7, 3, 1, 5)])
_uv = me_cube_004.uv_layers.new(name='UVMap')
_uv.uv.foreach_set('vector', [0.375, 0.0, 0.625, 0.0, 0.625, 0.25, 0.375, 0.25, 0.375, 0.25, 0.625, 0.25, 0.625, 0.5, 0.375, 0.5, 0.375, 0.5, 0.625, 0.5, 0.625, 0.75, 0.375, 0.75, 0.375, 0.75, 0.625, 0.75, 0.625, 1.0, 0.375, 1.0, 0.125, 0.5, 0.375, 0.5, 0.375, 0.75, 0.125, 0.75, 0.625, 0.5, 0.875, 0.5, 0.875, 0.75, 0.625, 0.75])
me_cube_004.materials.append(mat_material_005)
me_cube_004.use_remesh_fix_poles = True
me_cube_004.use_remesh_preserve_attributes = False
me_cube_004.update()
me_cube_005 = bpy.data.meshes.new('Cube.005')
me_cube_005.from_pydata([(-1.0, -1.0, -1.0), (-1.0, -1.0, 1.0), (-1.0, 1.0, -1.0), (-1.0, 1.0, 1.0), (1.0, -1.0, -1.0), (1.0, -1.0, 1.0), (1.0, 1.0, -1.0), (1.0, 1.0, 1.0)], [], [(0, 1, 3, 2), (2, 3, 7, 6), (6, 7, 5, 4), (4, 5, 1, 0), (2, 6, 4, 0), (7, 3, 1, 5)])
_uv = me_cube_005.uv_layers.new(name='UVMap')
_uv.uv.foreach_set('vector', [0.375, 0.0, 0.625, 0.0, 0.625, 0.25, 0.375, 0.25, 0.375, 0.25, 0.625, 0.25, 0.625, 0.5, 0.375, 0.5, 0.375, 0.5, 0.625, 0.5, 0.625, 0.75, 0.375, 0.75, 0.375, 0.75, 0.625, 0.75, 0.625, 1.0, 0.375, 1.0, 0.125, 0.5, 0.375, 0.5, 0.375, 0.75, 0.125, 0.75, 0.625, 0.5, 0.875, 0.5, 0.875, 0.75, 0.625, 0.75])
me_cube_005.materials.append(mat_material_005)
me_cube_005.use_remesh_fix_poles = True
me_cube_005.use_remesh_preserve_attributes = False
me_cube_005.update()
me_cube_006 = bpy.data.meshes.new('Cube.006')
me_cube_006.from_pydata([(-1.0, -1.0, -1.0), (-1.0, -1.0, 1.0), (-1.0, 1.0, -1.0), (-1.0, 1.0, 1.0), (1.0, -1.0, -1.0), (1.0, -1.0, 1.0), (1.0, 1.0, -1.0), (1.0, 1.0, 1.0)], [], [(0, 1, 3, 2), (2, 3, 7, 6), (6, 7, 5, 4), (4, 5, 1, 0), (2, 6, 4, 0), (7, 3, 1, 5)])
_uv = me_cube_006.uv_layers.new(name='UVMap')
_uv.uv.foreach_set('vector', [0.375, 0.0, 0.625, 0.0, 0.625, 0.25, 0.375, 0.25, 0.375, 0.25, 0.625, 0.25, 0.625, 0.5, 0.375, 0.5, 0.375, 0.5, 0.625, 0.5, 0.625, 0.75, 0.375, 0.75, 0.375, 0.75, 0.625, 0.75, 0.625, 1.0, 0.375, 1.0, 0.125, 0.5, 0.375, 0.5, 0.375, 0.75, 0.125, 0.75, 0.625, 0.5, 0.875, 0.5, 0.875, 0.75, 0.625, 0.75])
me_cube_006.materials.append(mat_material_005)
me_cube_006.use_remesh_fix_poles = True
me_cube_006.use_remesh_preserve_attributes = False
me_cube_006.update()
me_cube_007 = bpy.data.meshes.new('Cube.007')
me_cube_007.from_pydata([(-1.0, -1.0, -1.0), (-1.0, -1.0, 1.0), (-1.0, 1.0, -1.0), (-1.0, 1.0, 1.0), (1.0, -1.0, -1.0), (1.0, -1.0, 1.0), (1.0, 1.0, -1.0), (1.0, 1.0, 1.0)], [], [(0, 1, 3, 2), (2, 3, 7, 6), (6, 7, 5, 4), (4, 5, 1, 0), (2, 6, 4, 0), (7, 3, 1, 5)])
_uv = me_cube_007.uv_layers.new(name='UVMap')
_uv.uv.foreach_set('vector', [0.375, 0.0, 0.625, 0.0, 0.625, 0.25, 0.375, 0.25, 0.375, 0.25, 0.625, 0.25, 0.625, 0.5, 0.375, 0.5, 0.375, 0.5, 0.625, 0.5, 0.625, 0.75, 0.375, 0.75, 0.375, 0.75, 0.625, 0.75, 0.625, 1.0, 0.375, 1.0, 0.125, 0.5, 0.375, 0.5, 0.375, 0.75, 0.125, 0.75, 0.625, 0.5, 0.875, 0.5, 0.875, 0.75, 0.625, 0.75])
me_cube_007.materials.append(mat_material_005)
me_cube_007.use_remesh_fix_poles = True
me_cube_007.use_remesh_preserve_attributes = False
me_cube_007.update()
me_cube_008 = bpy.data.meshes.new('Cube.008')
me_cube_008.from_pydata([(-1.0, -1.0, -1.0), (-1.0, -1.0, 1.0), (-1.0, 1.0, -1.0), (-1.0, 1.0, 1.0), (1.0, -1.0, -1.0), (1.0, -1.0, 1.0), (1.0, 1.0, -1.0), (1.0, 1.0, 1.0)], [], [(0, 1, 3, 2), (2, 3, 7, 6), (6, 7, 5, 4), (4, 5, 1, 0), (2, 6, 4, 0), (7, 3, 1, 5)])
_uv = me_cube_008.uv_layers.new(name='UVMap')
_uv.uv.foreach_set('vector', [0.375, 0.0, 0.625, 0.0, 0.625, 0.25, 0.375, 0.25, 0.375, 0.25, 0.625, 0.25, 0.625, 0.5, 0.375, 0.5, 0.375, 0.5, 0.625, 0.5, 0.625, 0.75, 0.375, 0.75, 0.375, 0.75, 0.625, 0.75, 0.625, 1.0, 0.375, 1.0, 0.125, 0.5, 0.375, 0.5, 0.375, 0.75, 0.125, 0.75, 0.625, 0.5, 0.875, 0.5, 0.875, 0.75, 0.625, 0.75])
me_cube_008.materials.append(mat_material_005)
me_cube_008.use_remesh_fix_poles = True
me_cube_008.use_remesh_preserve_attributes = False
me_cube_008.update()

# ---- objects
ob_cube = bpy.data.objects.new('Cube', me_cube_001)
ob_cylinder = bpy.data.objects.new('Cylinder', me_cylinder)
ob_cylinder_001 = bpy.data.objects.new('Cylinder.001', me_cylinder_001)
ob_cube_001 = bpy.data.objects.new('Cube.001', me_cube_002)
ob_cylinder_002 = bpy.data.objects.new('Cylinder.002', me_cylinder_002)
ob_cylinder_003 = bpy.data.objects.new('Cylinder.003', me_cylinder_003)
ob_cube_002 = bpy.data.objects.new('Cube.002', me_cube_003)
ob_cube_003 = bpy.data.objects.new('Cube.003', me_cube_004)
ob_cube_004 = bpy.data.objects.new('Cube.004', me_cube_005)
ob_cube_005 = bpy.data.objects.new('Cube.005', me_cube_006)
ob_cube_006 = bpy.data.objects.new('Cube.006', me_cube_007)
ob_cube_007 = bpy.data.objects.new('Cube.007', me_cube_008)

# ---- transforms, parenting, visibility, modifiers, constraints
ob_cube.location = (0.0, 0.0, 0.1601)
ob_cube.scale = (0.1479, 0.2224, 0.1479)
ob_cylinder.location = (0.0, 0.0, 0.3695)
ob_cylinder.scale = (0.1322, 0.1322, 0.01084)
ob_cylinder_001.location = (0.0, 0.0, 0.3695)
ob_cylinder_001.scale = (0.02066, 0.02066, 0.02043)
ob_cube_001.location = (-0.05057, -0.1521, 0.381)
ob_cube_001.scale = (0.01344, 0.006458, 0.006891)
ob_cylinder_002.location = (-0.09496, -0.1522, 0.379)
ob_cylinder_002.rotation_euler = (-1.344e-07, -1.571, 0.0)
ob_cylinder_002.scale = (0.003629, 0.003629, 0.003629)
ob_cylinder_003.location = (0.1115, -0.1812, 0.3796)
ob_cylinder_003.scale = (0.02066, 0.02066, 0.02043)
ob_cube_002.location = (0.1117, -0.3204, 0.381)
ob_cube_002.scale = (0.01344, 0.006458, 0.006891)
_m = ob_cube_002.modifiers.new('Array', 'ARRAY')
_m.count = 4
_m.relative_offset_displace = (0.0, 2.4, 0.0)
_m = ob_cube_002.modifiers.new('Mirror', 'MIRROR')
_m.use_axis = (True, True, False)
_m.mirror_object = ob_cube
ob_cube_003.location = (0.07052, -0.3204, 0.381)
ob_cube_003.scale = (0.01344, 0.006458, 0.006891)
_m = ob_cube_003.modifiers.new('Array', 'ARRAY')
_m.count = 4
_m.relative_offset_displace = (0.0, 2.4, 0.0)
_m = ob_cube_003.modifiers.new('Mirror', 'MIRROR')
_m.use_axis = (True, True, False)
_m.mirror_object = ob_cube
ob_cube_004.location = (-0.01352, 0.1522, 0.3765)
ob_cube_004.scale = (0.007733, 0.006458, 0.006891)
ob_cube_005.location = (0.01985, 0.1774, 0.3765)
ob_cube_005.scale = (0.007733, 0.006458, 0.006891)
ob_cube_006.location = (-0.001273, 0.1774, 0.3686)
ob_cube_006.scale = (0.06983, 0.006458, 0.006891)
ob_cube_007.location = (-0.001273, 0.1525, 0.3686)
ob_cube_007.scale = (0.06983, 0.006458, 0.006891)

# ---- collection membership
col_collection.objects.link(ob_cube)
col_collection.objects.link(ob_cylinder)
col_collection.objects.link(ob_cylinder_001)
col_collection.objects.link(ob_cube_001)
col_collection.objects.link(ob_cylinder_002)
col_collection.objects.link(ob_cylinder_003)
col_collection.objects.link(ob_cube_002)
col_collection.objects.link(ob_cube_003)
col_collection.objects.link(ob_cube_004)
col_collection.objects.link(ob_cube_005)
col_collection.objects.link(ob_cube_006)
col_collection.objects.link(ob_cube_007)

# ---- scene / render settings (as saved in the file)
scene.frame_start = 1; scene.frame_end = 250; scene.frame_set(1)
scene.render.engine = 'BLENDER_EEVEE_NEXT'
scene.cycles.sampling_pattern = 'TABULATED_SOBOL'
scene.cycles.use_light_tree = False
scene.view_settings.view_transform = 'Filmic'
bpy.context.view_layer.update()

# ---- added for rendering (the .blend has no active camera and no usable light): camera, sun
cam_auto = bpy.data.cameras.new('AutoCamera')
cam_auto.lens = 50.0
cam_auto.sensor_width = 36.0
cam_auto.clip_end = 1000.0
ob_auto_camera = bpy.data.objects.new('AutoCamera', cam_auto)
scene.collection.objects.link(ob_auto_camera)
ob_auto_camera.location = (0.776542, -0.93185, 0.823928)
ob_auto_camera.rotation_euler = (1.09748, -7.21219e-08, 0.694738)
scene.camera = ob_auto_camera
light_auto_sun = bpy.data.lights.new('AutoSun', 'SUN')
light_auto_sun.energy = 3.0
light_auto_sun.angle = 0.0523599
ob_auto_sun = bpy.data.objects.new('AutoSun', light_auto_sun)
scene.collection.objects.link(ob_auto_sun)
ob_auto_sun.rotation_euler = (0.872665, 0.174533, 0.523599)
bpy.context.view_layer.update()
